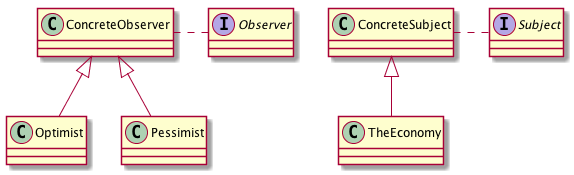

The diagram above was rendered by PlantUML. Its source (embedded in the PNG):
@startuml
class ConcreteObserver{
}

class ConcreteSubject{
}

interface Observer{
}

class Optimist{
}

class Pessimist{
}

interface Subject{
}

class TheEconomy{
}

ConcreteObserver . Observer
ConcreteSubject . Subject
ConcreteObserver<|--Optimist
ConcreteObserver<|--Pessimist
ConcreteSubject<|--TheEconomy

@enduml